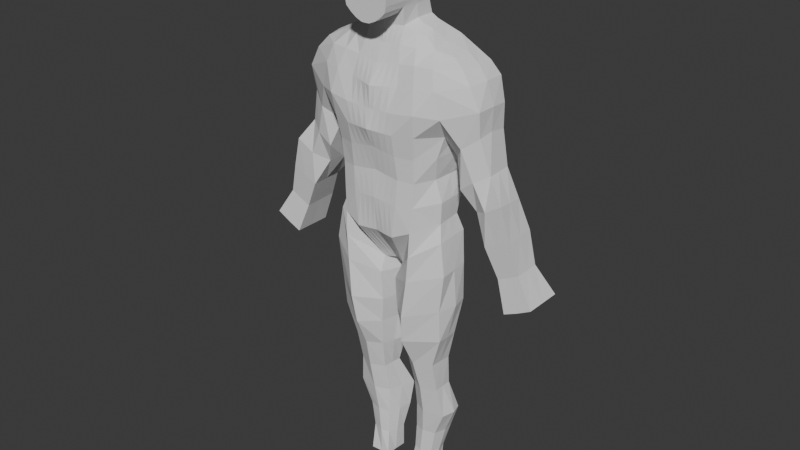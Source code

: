 # Source: Persona30.blend  (saved by Blender 4.3.32; exported with 4.5.12 LTS)
import bpy
from mathutils import Matrix  # noqa: F401  (used for matrix-valued properties, if any)

bpy.ops.wm.read_factory_settings(use_empty=True)
scene = bpy.context.scene
scene.name = 'Scene'

# ---- collections
col_collection = bpy.data.collections.new('Collection'); scene.collection.children.link(col_collection)

# ---- world
world_world = bpy.data.worlds.new('World'); scene.world = world_world
world_world.use_nodes = True; world_world.node_tree.nodes.clear()
_N = world_world.node_tree.nodes; _L = world_world.node_tree.links
n0 = _N.new('ShaderNodeOutputWorld'); n0.name = 'World Output'; n0.location = (300, 300)
n1 = _N.new('ShaderNodeBackground'); n1.name = 'Background'; n1.location = (10, 300)
n1.inputs[0].default_value = (0.05088, 0.05088, 0.05088, 1.0)
_L.new(n1.outputs[0], n0.inputs[0])
n0.is_active_output = True
world_world.color = (0.05088, 0.05088, 0.05088)
world_world.sun_shadow_jitter_overblur = 0.0

# ---- meshes
me_cube_001 = bpy.data.meshes.new('Cube.001')
me_cube_001.from_pydata([(0.1841, -0.2693, 0.9464), (0.1815, -0.2377, 0.7909), (0.1897, -0.2131, 0.6163), (0.175, -0.22, 0.4294), (0.4075, -0.02638, 0.2963), (0.4174, -0.03097, 0.456), (0.3885, 0.1764, 0.2994), (0.4057, 0.1923, 0.4547), (0.1289, 0.3198, 0.1511), (0.191, 0.3621, 0.9453), (0.3836, 0.2681, 0.6114), (0.3689, -0.03608, 0.6141), (0.2062, 0.3186, 0.7812), (0.175, 0.2892, 0.6094), (0.4532, 0.3184, 0.8005), (0.4064, -0.07358, 0.7873), (0.1473, -0.2244, 0.1895), (0.1637, 0.2901, 0.4072), (0.4604, 0.3283, 0.9704), (0.4432, -0.04863, 0.9357), (0.0, 0.3089, 0.1704), (0.0, 0.2772, 0.4522), (0.0, -0.2039, 0.1935), (0.0, -0.2294, 0.4481), (0.0, 0.2907, 0.6396), (0.0, -0.2084, 0.6426), (0.0, 0.3184, 0.8246), (0.0, -0.2473, 0.8246), (0.0, 0.366, 0.9572), (0.0, -0.302, 0.9572), (0.1972, -0.2678, 1.096), (0.193, 0.3818, 1.097), (0.5012, 0.3598, 1.112), (0.4908, -0.1673, 1.096), (0.0, 0.3845, 1.088), (0.0, -0.2686, 1.088), (0.1647, -0.1668, 1.389), (0.1728, 0.3165, 1.394), (0.402, 0.2903, 1.406), (0.4096, -0.1427, 1.401), (0.0, 0.3165, 1.381), (0.0, -0.1843, 1.373), (0.7037, 0.2236, 1.157), (0.7083, -0.04969, 1.166), (0.5811, 0.2299, 1.41), (0.5567, -0.02595, 1.401), (0.1382, -0.1257, 1.502), (0.1663, 0.2486, 1.512), (0.3309, 0.2485, 1.527), (0.3479, -0.0375, 1.487), (0.0, 0.2686, 1.494), (0.0, -0.1308, 1.494), (0.4687, 0.2264, 1.462), (0.4652, 0.009185, 1.452), (0.1335, -0.08019, 1.611), (0.1542, 0.1729, 1.642), (0.2548, 0.1885, 1.587), (0.2707, -0.01887, 1.553), (0.0, 0.1729, 1.608), (0.0, -0.1152, 1.608), (0.1488, -0.1016, 1.737), (0.1549, 0.144, 1.737), (0.0, 0.144, 1.651), (0.0, -0.09908, 1.651), (0.177, -0.09908, 1.925), (0.177, 0.1863, 1.925), (0.0, 0.1863, 1.93), (0.1657, -0.09908, 2.155), (0.1657, 0.07949, 2.155), (0.0, 0.07949, 2.186), (0.0, -0.09908, 2.186), (0.4404, -0.06158, 0.1738), (0.4271, 0.2036, 0.1787), (0.06017, 0.2474, -0.1214), (0.08023, -0.02286, -0.1082), (0.0, 0.2417, -0.1041), (0.0, 0.01963, -0.1067), (0.4415, -0.07176, -0.353), (0.4545, 0.188, -0.3503), (0.03771, 0.2446, -0.4692), (0.06544, -0.06969, -0.4416), (0.3557, -0.02682, -0.8522), (0.3684, 0.1453, -0.854), (0.05072, 0.1723, -0.8636), (0.1189, -0.009131, -0.8661), (0.3533, 0.02818, -1.094), (0.3544, 0.1762, -1.096), (0.1269, 0.1873, -1.104), (0.1432, 0.03937, -1.105), (0.3911, 0.06412, -1.336), (0.3935, 0.2486, -1.338), (0.07592, 0.3042, -1.356), (0.1353, 0.07925, -1.336), (0.2674, 0.02922, -1.918), (0.2666, 0.2206, -1.914), (0.1106, 0.2222, -1.924), (0.1132, 0.03349, -1.917), (0.471, 0.3215, 0.7838), (0.4978, 0.02117, 0.7968), (0.5871, 0.315, 0.8996), (0.5935, -0.07994, 0.9008), (0.7025, 0.226, 0.9809), (0.6968, -0.01939, 0.9803), (0.5665, 0.274, 0.5979), (0.568, -0.03611, 0.6), (0.6669, 0.2841, 0.6765), (0.668, -0.04293, 0.6787), (0.749, 0.2212, 0.7302), (0.7636, 0.01794, 0.731), (0.5954, 0.2816, 0.4347), (0.6487, 0.04234, 0.4381), (0.7486, 0.277, 0.4808), (0.7573, -0.02536, 0.4914), (0.8533, 0.2149, 0.5374), (0.8825, -0.03246, 0.5709), (0.7647, 0.2396, 0.2436), (0.7579, -0.01182, 0.2374), (0.8454, 0.2867, 0.2816), (0.8512, -0.01208, 0.2806), (0.9312, 0.2438, 0.3251), (0.951, -0.01208, 0.3335), (0.8622, 0.2797, 0.02888), (0.856, 0.01228, 0.02499), (0.9362, 0.281, 0.06381), (0.9322, 0.01228, 0.0606), (1.005, 0.2181, 0.09884), (1.014, 0.01228, 0.1041), (0.9356, 0.2701, -0.1976), (0.936, -0.01872, -0.1976), (1.036, 0.2701, -0.1521), (1.036, -0.01872, -0.1521), (1.14, 0.2701, -0.0967), (1.14, -0.01872, -0.0967), (0.3355, 0.3731, 1.116), (0.3426, -0.2521, 1.112), (0.2801, 0.2722, 0.4275), (0.2776, -0.1973, 0.2483), (0.3037, 0.277, 0.6097), (0.3311, 0.3184, 0.7903), (0.3278, -0.2247, 0.9492), (0.3094, -0.1953, 0.7851), (0.3342, 0.3565, 0.9617), (0.3002, -0.1814, 0.6101), (0.2928, -0.186, 0.4321), (0.2567, 0.2711, 0.2452), (0.2833, 0.3145, 1.406), (0.2827, -0.1627, 1.401), (0.2486, 0.2486, 1.519), (0.2447, -0.09807, 1.494), (0.2045, 0.1729, 1.614), (0.2128, -0.05015, 1.573), (0.2724, -0.2059, 0.06658), (0.2444, 0.2939, 0.04797), (0.2271, -0.2223, -0.4083), (0.2471, 0.2353, -0.3948), (0.2217, -0.08089, -0.8586), (0.2165, 0.1852, -0.8589), (0.2403, -0.01877, -1.099), (0.2377, 0.2151, -1.101), (0.2358, 0.02426, -1.328), (0.2261, 0.2791, -1.338), (0.1751, 0.03135, -1.915), (0.1742, 0.2222, -1.919), (0.06514, -0.08732, -0.2081), (0.4776, -0.07331, -0.06479), (0.0166, 0.2446, -0.2382), (0.4564, 0.1795, -0.0605), (0.2508, 0.2531, -0.1216), (0.258, -0.2092, -0.1222), (0.09208, -0.04699, -0.6445), (0.4339, -0.04855, -0.6107), (0.04416, 0.2446, -0.6531), (0.4251, 0.1356, -0.6152), (0.2213, 0.2005, -0.6265), (0.2081, -0.1924, -0.6244), (0.1356, 0.07843, -1.536), (0.3092, 0.07751, -1.533), (0.08726, 0.2716, -1.547), (0.3293, 0.2497, -1.534), (0.2033, 0.2693, -1.54), (0.2152, 0.04783, -1.532), (0.1321, 0.06802, -1.729), (0.1065, 0.217, -1.731), (0.2878, 0.214, -1.724), (0.1924, 0.225, -1.726), (0.1954, 0.04685, -1.727), (0.2773, 0.07523, -1.724), (0.1845, -0.2127, 1.252), (0.0, 0.3721, 1.242), (0.0, -0.2668, 1.241), (0.4452, -0.1745, 1.276), (0.456, 0.3574, 1.284), (0.1852, 0.3721, 1.252), (0.6329, -0.05205, 1.312), (0.6539, 0.2444, 1.322), (0.3146, 0.3721, 1.27), (0.3145, -0.212, 1.27), (0.0, 0.144, 1.825), (0.1685, -0.09908, 1.831), (0.1685, 0.144, 1.831), (0.0, 0.1774, 2.045), (0.1729, -0.09908, 2.03), (0.1729, 0.1774, 2.03), (0.1549, -0.2899, 1.737), (0.0, -0.2899, 1.651), (0.177, -0.2899, 1.925), (0.0, -0.2899, 1.93), (0.1685, -0.2899, 1.831), (0.0, -0.2899, 1.825), (0.1657, -0.1977, 2.155), (0.0, -0.1977, 2.186), (0.1729, -0.2899, 2.03), (0.0, -0.2899, 2.045), (0.3985, 0.07527, 0.2979), (0.4114, 0.08095, 0.4553), (0.3762, 0.1164, 0.6128), (0.4298, 0.1229, 0.7939), (0.4518, 0.1403, 0.9531), (0.7137, 0.09048, 1.168), (0.583, 0.1043, 1.409), (0.3366, 0.09564, 1.514), (0.4877, 0.131, 1.459), (0.1543, 0.02929, 1.642), (0.2566, 0.05558, 1.585), (0.1549, 0.02277, 1.737), (0.177, 0.04396, 1.925), (0.1657, -0.009572, 2.155), (0.0, -0.009572, 2.186), (0.05557, 0.1348, -0.1162), (0.4352, 0.07132, 0.1764), (0.0, 0.1552, -0.1231), (0.04706, 0.08786, -0.4565), (0.4805, 0.06759, -0.3497), (0.08474, 0.0818, -0.8649), (0.3627, 0.05947, -0.8531), (0.1361, 0.1135, -1.104), (0.3557, 0.1024, -1.095), (0.1052, 0.1928, -1.346), (0.4165, 0.1695, -1.337), (0.1123, 0.1263, -1.918), (0.2671, 0.126, -1.917), (0.4843, 0.1717, 0.7903), (0.7083, 0.0887, 1.001), (0.5672, 0.1193, 0.599), (0.7563, 0.1198, 0.7306), (0.6219, 0.1623, 0.4364), (0.8679, 0.09153, 0.5541), (0.7611, 0.1142, 0.2405), (0.9411, 0.1162, 0.3293), (0.8587, 0.1463, 0.02692), (1.01, 0.1155, 0.1015), (0.9356, 0.126, -0.1976), (1.036, 0.126, -0.1521), (1.14, 0.126, -0.0967), (0.1749, 0.126, -1.919), (0.2046, 0.02995, 1.614), (0.4697, 0.05339, -0.06264), (0.02978, 0.07907, -0.2259), (0.4332, 0.04384, -0.6128), (0.06843, 0.09919, -0.6487), (0.3375, 0.1698, -1.534), (0.1002, 0.1611, -1.542), (0.2992, 0.1477, -1.724), (0.1073, 0.1395, -1.731), (0.6596, 0.0895, 1.324), (0.1685, 0.02277, 1.831), (0.1729, 0.0395, 2.03), (0.0, 0.144, 1.759), (0.1611, -0.1001, 1.778), (0.1636, 0.144, 1.778), (0.0, -0.2899, 1.759), (0.1636, -0.2899, 1.778), (0.1636, 0.02277, 1.778), (0.0, 0.1814, 1.972), (0.1748, -0.09908, 1.983), (0.1748, 0.1814, 1.983), (0.0, -0.2899, 1.972), (0.1748, -0.2899, 1.983), (0.1748, 0.04151, 1.983), (0.0, 0.1649, 1.877), (0.1727, -0.09908, 1.878), (0.1727, 0.1649, 1.878), (0.1727, -0.2899, 1.878), (0.0, -0.2899, 1.877), (0.1727, 0.03324, 1.878), (0.0, 0.1319, 2.111), (0.1696, -0.09908, 2.088), (0.1696, 0.1319, 2.088), (0.1696, -0.247, 2.088), (0.0, -0.247, 2.111), (0.1696, 0.01669, 2.088), (0.05899, 0.3144, 0.1597), (0.09045, 0.364, 0.9503), (0.09815, 0.3185, 0.8017), (0.08233, -0.2246, 0.4377), (0.08236, 0.2899, 0.6234), (0.0898, -0.2108, 0.6284), (0.0683, -0.2143, 0.1906), (0.08562, -0.2424, 0.8066), (0.07664, 0.2837, 0.4285), (0.08697, -0.2854, 0.9508), (0.09148, 0.3831, 1.092), (0.09358, -0.2682, 1.091), (0.08124, 0.3165, 1.387), (0.07712, -0.1754, 1.38), (0.07792, 0.2585, 1.502), (0.06374, -0.1282, 1.498), (0.07183, 0.1729, 1.624), (0.06134, -0.09746, 1.608), (0.07453, 0.144, 1.671), (0.07141, -0.1004, 1.671), (0.08337, 0.1863, 1.927), (0.07765, 0.07949, 2.17), (0.07765, -0.09908, 2.17), (0.02421, 0.2446, -0.1138), (0.03436, -0.001884, -0.1083), (0.08749, 0.3721, 1.246), (0.08713, -0.2394, 1.246), (0.08527, 0.144, 1.827), (0.08129, 0.1774, 2.036), (0.07453, -0.2899, 1.671), (0.08337, -0.2899, 1.927), (0.07765, -0.1977, 2.17), (0.08527, -0.2899, 1.827), (0.08129, -0.2899, 2.036), (0.02188, 0.1449, -0.1205), (0.07765, -0.009572, 2.17), (0.07658, -0.2899, 1.767), (0.07658, 0.144, 1.767), (0.08119, -0.2899, 1.995), (0.08119, 0.1814, 1.995), (0.08119, -0.2899, 1.876), (0.08119, 0.1649, 1.876), (0.0796, -0.247, 2.098), (0.0796, 0.1319, 2.098), (0.02371, 0.3111, 0.1661), (0.03309, -0.2275, 0.444), (0.03609, -0.2094, 0.6369), (0.03441, -0.2453, 0.8174), (0.03496, -0.2953, 0.9546), (0.03761, -0.2684, 1.089), (0.03099, -0.1807, 1.376), (0.02562, -0.1298, 1.496), (0.02465, -0.1081, 1.608), (0.02808, -0.09959, 1.652), (0.03121, -0.09908, 2.18), (0.009729, 0.2429, -0.108), (0.03502, -0.2558, 1.243), (0.02933, -0.2899, 1.652), (0.01954, -0.2899, 1.929), (0.03121, -0.1977, 2.18), (0.04523, -0.2899, 1.827), (0.03267, -0.2899, 2.041), (0.008792, 0.1511, -0.122), (0.03078, -0.2899, 1.762), (0.03098, -0.2899, 1.982), (0.03729, -0.2899, 1.875), (0.03199, -0.247, 2.106), (0.03635, 0.3652, 0.9544), (0.03945, 0.3184, 0.8154), (0.0331, 0.2904, 0.6331), (0.02745, -0.2081, 0.1923), (0.0308, 0.2798, 0.4427), (0.03677, 0.3839, 1.09), (0.03265, 0.3165, 1.383), (0.03132, 0.2645, 1.498), (0.02887, 0.1729, 1.614), (0.02933, 0.144, 1.652), (0.01954, 0.1863, 1.929), (0.03121, 0.07949, 2.18), (0.01381, 0.01098, -0.1074), (0.03516, 0.3721, 1.243), (0.04523, 0.144, 1.827), (0.03267, 0.1774, 2.041), (0.03121, -0.009572, 2.18), (0.03078, 0.144, 1.762), (0.03098, 0.1814, 1.982), (0.03729, 0.1649, 1.875), (0.03199, 0.1319, 2.106), (0.1407, 0.3631, 0.9478), (0.1522, 0.3185, 0.7915), (0.1287, 0.2895, 0.6164), (0.1078, -0.2194, 0.1901), (0.1202, 0.2869, 0.4179), (0.1423, 0.3824, 1.094), (0.127, 0.3165, 1.39), (0.1221, 0.2535, 1.507), (0.113, 0.1729, 1.633), (0.1178, 0.144, 1.701), (0.1416, 0.1863, 1.926), (0.1217, 0.07949, 2.162), (0.05729, -0.01237, -0.1083), (0.1363, 0.3721, 1.249), (0.1289, 0.144, 1.829), (0.1271, 0.1774, 2.033), (0.1217, -0.009572, 2.162), (0.1201, 0.144, 1.773), (0.1285, 0.1814, 1.989), (0.1363, 0.1649, 1.876), (0.1246, 0.1319, 2.093), (0.09393, 0.3171, 0.1554), (0.1286, -0.2223, 0.4336), (0.1398, -0.212, 0.6223), (0.1335, -0.2401, 0.7987), (0.1355, -0.2774, 0.9486), (0.1454, -0.268, 1.093), (0.1209, -0.1711, 1.385), (0.101, -0.127, 1.5), (0.09742, -0.08883, 1.61), (0.1132, -0.101, 1.701), (0.1217, -0.09908, 2.162), (0.04219, 0.246, -0.1176), (0.1358, -0.2261, 1.249), (0.1178, -0.2899, 1.701), (0.1416, -0.2899, 1.926), (0.1217, -0.1977, 2.162), (0.1289, -0.2899, 1.829), (0.1271, -0.2899, 2.033), (0.03872, 0.1398, -0.1184), (0.1201, -0.2899, 1.773), (0.1285, -0.2899, 1.989), (0.1363, -0.2899, 1.876), (0.1246, -0.247, 2.093)], [], [(358, 28, 34, 363), (144, 135, 7, 6), (213, 214, 5, 4), (217, 18, 97, 241), (213, 4, 71, 229), (196, 190, 39, 146), (215, 10, 14, 216), (214, 7, 10, 215), (412, 187, 36, 406), (143, 5, 11, 142), (140, 15, 19, 139), (400, 383, 17, 8), (142, 11, 15, 140), (361, 22, 76, 370), (401, 3, 2, 402), (403, 1, 0, 404), (216, 14, 18, 217), (402, 2, 1, 403), (359, 26, 28, 358), (404, 0, 30, 405), (360, 24, 26, 359), (138, 12, 9, 141), (139, 19, 33, 134), (137, 13, 12, 138), (362, 21, 24, 360), (135, 17, 13, 137), (361, 336, 23, 22), (136, 143, 3, 16), (141, 9, 31, 133), (219, 44, 52, 221), (406, 36, 46, 407), (33, 19, 98, 100), (371, 188, 40, 364), (195, 192, 37, 145), (264, 194, 44, 219), (44, 38, 48, 52), (190, 33, 43, 193), (191, 38, 44, 194), (147, 47, 55, 149), (365, 50, 58, 366), (220, 49, 53, 221), (146, 39, 49, 148), (39, 45, 53, 49), (364, 40, 50, 365), (145, 37, 47, 147), (255, 222, 54, 150), (366, 58, 62, 367), (407, 46, 54, 408), (220, 48, 56, 223), (148, 49, 57, 150), (286, 67, 209, 288), (222, 55, 61, 224), (408, 54, 60, 409), (280, 64, 205, 282), (284, 281, 65, 225), (377, 279, 66, 368), (374, 227, 70, 345), (290, 287, 68, 226), (378, 285, 69, 369), (168, 163, 80, 153), (418, 228, 74, 391), (400, 8, 73, 411), (144, 6, 72, 152), (136, 16, 74, 151), (174, 169, 84, 155), (257, 165, 79, 231), (167, 166, 78, 154), (256, 164, 77, 232), (155, 84, 88, 157), (259, 171, 83, 233), (173, 172, 82, 156), (258, 170, 81, 234), (158, 86, 90, 160), (233, 83, 87, 235), (156, 82, 86, 158), (234, 81, 85, 236), (185, 181, 96, 161), (236, 85, 89, 238), (157, 88, 92, 159), (235, 87, 91, 237), (254, 240, 93, 161), (263, 182, 95, 239), (184, 183, 94, 162), (262, 186, 93, 240), (241, 97, 103, 243), (97, 99, 105, 103), (18, 32, 99, 97), (32, 42, 101, 99), (218, 43, 102, 242), (43, 33, 100, 102), (105, 107, 113, 111), (106, 104, 110, 112), (102, 100, 106, 108), (242, 102, 108, 244), (100, 98, 104, 106), (99, 101, 107, 105), (114, 112, 118, 120), (245, 109, 115, 247), (103, 105, 111, 109), (243, 103, 109, 245), (108, 106, 112, 114), (244, 108, 114, 246), (117, 119, 125, 123), (118, 116, 122, 124), (246, 114, 120, 248), (112, 110, 116, 118), (111, 113, 119, 117), (109, 111, 117, 115), (250, 126, 132, 253), (126, 124, 130, 132), (115, 117, 123, 121), (247, 115, 121, 249), (120, 118, 124, 126), (248, 120, 126, 250), (251, 127, 129, 252), (252, 129, 131, 253), (124, 122, 128, 130), (123, 125, 131, 129), (121, 123, 129, 127), (249, 121, 127, 251), (182, 184, 162, 95), (239, 254, 161, 96), (85, 157, 159, 89), (186, 185, 161, 93), (83, 156, 158, 87), (87, 158, 160, 91), (171, 173, 156, 83), (81, 155, 157, 85), (165, 167, 154, 79), (170, 174, 155, 81), (4, 136, 151, 71), (8, 144, 152, 73), (164, 168, 153, 77), (46, 148, 150, 54), (223, 255, 150, 57), (38, 145, 147, 48), (36, 146, 148, 46), (48, 147, 149, 56), (191, 195, 145, 38), (18, 141, 133, 32), (4, 5, 143, 136), (7, 135, 137, 10), (10, 137, 138, 14), (0, 139, 134, 30), (14, 138, 141, 18), (2, 142, 140, 1), (1, 140, 139, 0), (3, 143, 142, 2), (187, 196, 146, 36), (8, 17, 135, 144), (71, 151, 168, 164), (73, 152, 167, 165), (229, 71, 164, 256), (152, 72, 166, 167), (228, 73, 165, 257), (151, 74, 163, 168), (77, 153, 174, 170), (79, 154, 173, 171), (232, 77, 170, 258), (154, 78, 172, 173), (231, 79, 171, 259), (153, 80, 169, 174), (89, 159, 180, 176), (91, 160, 179, 177), (238, 89, 176, 260), (160, 90, 178, 179), (237, 91, 177, 261), (159, 92, 175, 180), (176, 180, 185, 186), (177, 179, 184, 182), (260, 176, 186, 262), (179, 178, 183, 184), (261, 177, 182, 263), (180, 175, 181, 185), (30, 134, 196, 187), (32, 133, 195, 191), (32, 191, 194, 42), (39, 190, 193, 45), (218, 42, 194, 264), (133, 31, 192, 195), (363, 34, 188, 371), (405, 30, 187, 412), (134, 33, 190, 196), (375, 267, 197, 372), (272, 269, 199, 265), (274, 201, 211, 277), (376, 273, 200, 373), (278, 275, 202, 266), (268, 198, 207, 271), (421, 282, 205, 414), (422, 288, 209, 415), (419, 271, 207, 416), (420, 277, 211, 417), (409, 60, 203, 413), (345, 70, 210, 350), (274, 278, 266, 201), (268, 272, 265, 198), (43, 218, 264, 193), (175, 261, 263, 181), (178, 260, 262, 183), (92, 237, 261, 175), (90, 238, 260, 178), (80, 231, 259, 169), (78, 232, 258, 172), (74, 228, 257, 163), (72, 229, 256, 166), (56, 149, 255, 223), (95, 162, 254, 239), (122, 249, 251, 128), (130, 252, 253, 132), (128, 251, 252, 130), (119, 248, 250, 125), (116, 247, 249, 122), (125, 250, 253, 131), (113, 246, 248, 119), (107, 244, 246, 113), (104, 243, 245, 110), (110, 245, 247, 116), (101, 242, 244, 107), (42, 218, 242, 101), (98, 241, 243, 104), (183, 262, 240, 94), (181, 263, 239, 96), (162, 94, 240, 254), (88, 235, 237, 92), (86, 236, 238, 90), (82, 234, 236, 86), (84, 233, 235, 88), (172, 258, 234, 82), (169, 259, 233, 84), (166, 256, 232, 78), (163, 257, 231, 80), (411, 73, 228, 418), (286, 290, 226, 67), (369, 69, 227, 374), (280, 284, 225, 64), (54, 222, 224, 60), (49, 220, 223, 57), (149, 55, 222, 255), (48, 220, 221, 52), (193, 264, 219, 45), (45, 219, 221, 53), (15, 216, 217, 19), (5, 214, 215, 11), (11, 215, 216, 15), (6, 213, 229, 72), (19, 217, 241, 98), (6, 7, 214, 213), (60, 224, 272, 268), (413, 203, 271, 419), (60, 268, 271, 203), (224, 61, 269, 272), (367, 62, 267, 375), (64, 225, 278, 274), (414, 205, 277, 420), (225, 65, 275, 278), (368, 66, 273, 376), (64, 274, 277, 205), (198, 265, 284, 280), (416, 207, 282, 421), (372, 197, 279, 377), (265, 199, 281, 284), (198, 280, 282, 207), (201, 266, 290, 286), (417, 211, 288, 422), (373, 200, 285, 378), (266, 202, 287, 290), (201, 286, 288, 211), (394, 319, 334, 399), (352, 324, 333, 357), (393, 318, 332, 398), (351, 323, 331, 356), (389, 311, 330, 397), (349, 321, 329, 355), (388, 309, 328, 396), (348, 320, 327, 354), (390, 312, 326, 395), (346, 314, 325, 353), (410, 313, 322, 415), (344, 310, 320, 348), (355, 329, 324, 352), (354, 327, 323, 351), (357, 333, 322, 350), (356, 331, 321, 349), (397, 330, 319, 394), (396, 328, 318, 393), (340, 302, 317, 347), (384, 301, 316, 392), (335, 291, 314, 346), (353, 325, 315, 370), (399, 334, 312, 390), (395, 326, 313, 410), (398, 332, 311, 389), (343, 308, 310, 344), (342, 306, 308, 343), (387, 307, 309, 388), (385, 303, 305, 386), (386, 305, 307, 387), (392, 316, 303, 385), (341, 304, 306, 342), (382, 401, 294, 297), (383, 299, 295, 381), (381, 295, 293, 380), (339, 300, 302, 340), (380, 293, 292, 379), (337, 296, 298, 338), (338, 298, 300, 339), (336, 294, 296, 337), (382, 297, 315, 391), (335, 362, 299, 291), (347, 317, 304, 341), (379, 292, 301, 384), (189, 347, 341, 41), (20, 21, 362, 335), (23, 336, 337, 25), (27, 338, 339, 29), (25, 337, 338, 27), (29, 339, 340, 35), (41, 341, 342, 51), (51, 342, 343, 59), (59, 343, 344, 63), (230, 353, 370, 76), (20, 335, 346, 75), (35, 340, 347, 189), (283, 356, 349, 206), (289, 357, 350, 210), (270, 354, 351, 208), (276, 355, 352, 212), (63, 344, 348, 204), (75, 346, 353, 230), (204, 348, 354, 270), (206, 349, 355, 276), (208, 351, 356, 283), (212, 352, 357, 289), (319, 373, 378, 334), (318, 372, 377, 332), (311, 368, 376, 330), (309, 367, 375, 328), (312, 369, 374, 326), (313, 345, 350, 322), (330, 376, 373, 319), (328, 375, 372, 318), (301, 363, 371, 316), (334, 378, 369, 312), (326, 374, 345, 313), (332, 377, 368, 311), (307, 366, 367, 309), (303, 364, 365, 305), (305, 365, 366, 307), (316, 371, 364, 303), (297, 294, 336, 361), (299, 362, 360, 295), (295, 360, 359, 293), (293, 359, 358, 292), (297, 361, 370, 315), (292, 358, 363, 301), (9, 379, 384, 31), (16, 382, 391, 74), (12, 380, 379, 9), (13, 381, 380, 12), (17, 383, 381, 13), (16, 3, 401, 382), (192, 392, 385, 37), (47, 386, 387, 55), (37, 385, 386, 47), (55, 387, 388, 61), (281, 398, 389, 65), (226, 395, 410, 67), (287, 399, 390, 68), (31, 384, 392, 192), (269, 396, 393, 199), (275, 397, 394, 202), (67, 410, 415, 209), (68, 390, 395, 226), (61, 388, 396, 269), (65, 389, 397, 275), (199, 393, 398, 281), (202, 394, 399, 287), (324, 417, 422, 333), (323, 416, 421, 331), (321, 414, 420, 329), (320, 413, 419, 327), (314, 411, 418, 325), (310, 409, 413, 320), (329, 420, 417, 324), (327, 419, 416, 323), (333, 422, 415, 322), (331, 421, 414, 321), (302, 405, 412, 317), (291, 400, 411, 314), (325, 418, 391, 315), (308, 408, 409, 310), (306, 407, 408, 308), (304, 406, 407, 306), (300, 404, 405, 302), (296, 402, 403, 298), (298, 403, 404, 300), (294, 401, 402, 296), (291, 299, 383, 400), (317, 412, 406, 304)])
_uv = me_cube_001.uv_layers.new(name='UVMap')
_uv.uv.foreach_set('vector', [0.625, 0.3878, 0.625, 0.3739, 0.625, 0.3739, 0.625, 0.3878, 0.375, 0.4711, 0.625, 0.4711, 0.625, 0.5, 0.375, 0.5, 0.375, 0.6247, 0.625, 0.6247, 0.625, 0.75, 0.375, 0.75, 0.625, 0.6247, 0.625, 0.5, 0.625, 0.5, 0.625, 0.6247, 0.375, 0.6247, 0.375, 0.75, 0.375, 0.75, 0.375, 0.6247, 0.625, 0.7789, 0.625, 0.75, 0.625, 0.75, 0.625, 0.7789, 0.625, 0.6247, 0.625, 0.5, 0.625, 0.5, 0.625, 0.6247, 0.625, 0.6247, 0.625, 0.5, 0.625, 0.5, 0.625, 0.6247, 0.625, 0.8247, 0.625, 0.8079, 0.625, 0.8079, 0.625, 0.8247, 0.625, 0.7789, 0.625, 0.75, 0.625, 0.75, 0.625, 0.7789, 0.625, 0.7789, 0.625, 0.75, 0.625, 0.75, 0.625, 0.7789, 0.375, 0.4253, 0.625, 0.4253, 0.625, 0.4421, 0.375, 0.4421, 0.625, 0.7789, 0.625, 0.75, 0.625, 0.75, 0.625, 0.7789, 0.375, 0.8622, 0.375, 0.8761, 0.375, 0.8761, 0.375, 0.8622, 0.625, 0.8247, 0.625, 0.8079, 0.625, 0.8079, 0.625, 0.8247, 0.625, 0.8247, 0.625, 0.8079, 0.625, 0.8079, 0.625, 0.8247, 0.625, 0.6247, 0.625, 0.5, 0.625, 0.5, 0.625, 0.6247, 0.625, 0.8247, 0.625, 0.8079, 0.625, 0.8079, 0.625, 0.8247, 0.625, 0.3878, 0.625, 0.3739, 0.625, 0.3739, 0.625, 0.3878, 0.625, 0.8247, 0.625, 0.8079, 0.625, 0.8079, 0.625, 0.8247, 0.625, 0.3878, 0.625, 0.3739, 0.625, 0.3739, 0.625, 0.3878, 0.625, 0.4711, 0.625, 0.4421, 0.625, 0.4421, 0.625, 0.4711, 0.625, 0.7789, 0.625, 0.75, 0.625, 0.75, 0.625, 0.7789, 0.625, 0.4711, 0.625, 0.4421, 0.625, 0.4421, 0.625, 0.4711, 0.625, 0.3878, 0.625, 0.3739, 0.625, 0.3739, 0.625, 0.3878, 0.625, 0.4711, 0.625, 0.4421, 0.625, 0.4421, 0.625, 0.4711, 0.375, 0.8622, 0.625, 0.8622, 0.625, 0.8761, 0.375, 0.8761, 0.375, 0.7789, 0.625, 0.7789, 0.625, 0.8079, 0.375, 0.8079, 0.625, 0.4711, 0.625, 0.4421, 0.625, 0.4421, 0.625, 0.4711, 0.625, 0.6247, 0.625, 0.5, 0.625, 0.5, 0.625, 0.6247, 0.625, 0.8247, 0.625, 0.8079, 0.625, 0.8079, 0.625, 0.8247, 0.625, 0.75, 0.625, 0.75, 0.625, 0.75, 0.625, 0.75, 0.625, 0.3878, 0.625, 0.3739, 0.625, 0.3739, 0.625, 0.3878, 0.625, 0.4711, 0.625, 0.4421, 0.625, 0.4421, 0.625, 0.4711, 0.625, 0.6247, 0.625, 0.5, 0.625, 0.5, 0.625, 0.6247, 0.625, 0.5, 0.625, 0.5, 0.625, 0.5, 0.625, 0.5, 0.625, 0.75, 0.625, 0.75, 0.625, 0.75, 0.625, 0.75, 0.625, 0.5, 0.625, 0.5, 0.625, 0.5, 0.625, 0.5, 0.625, 0.4711, 0.625, 0.4421, 0.625, 0.4421, 0.625, 0.4711, 0.625, 0.3878, 0.625, 0.3739, 0.625, 0.3739, 0.625, 0.3878, 0.625, 0.6247, 0.625, 0.75, 0.625, 0.75, 0.625, 0.6247, 0.625, 0.7789, 0.625, 0.75, 0.625, 0.75, 0.625, 0.7789, 0.625, 0.75, 0.625, 0.75, 0.625, 0.75, 0.625, 0.75, 0.625, 0.3878, 0.625, 0.3739, 0.625, 0.3739, 0.625, 0.3878, 0.625, 0.4711, 0.625, 0.4421, 0.625, 0.4421, 0.625, 0.4711, 0.6539, 0.6247, 0.6829, 0.6247, 0.6829, 0.75, 0.6539, 0.75, 0.625, 0.3878, 0.625, 0.3739, 0.625, 0.3739, 0.625, 0.3878, 0.625, 0.8247, 0.625, 0.8079, 0.625, 0.8079, 0.625, 0.8247, 0.625, 0.6247, 0.625, 0.5, 0.625, 0.5, 0.625, 0.6247, 0.625, 0.7789, 0.625, 0.75, 0.625, 0.75, 0.625, 0.7789, 0.6829, 0.75, 0.6829, 0.75, 0.6829, 0.75, 0.6829, 0.75, 0.6829, 0.6247, 0.6829, 0.5, 0.6829, 0.5, 0.6829, 0.6247, 0.625, 0.8247, 0.625, 0.8079, 0.625, 0.8079, 0.625, 0.8247, 0.6829, 0.75, 0.6829, 0.75, 0.6829, 0.75, 0.6829, 0.75, 0.6829, 0.6247, 0.6829, 0.5, 0.6829, 0.5, 0.6829, 0.6247, 0.625, 0.3878, 0.625, 0.3739, 0.625, 0.3739, 0.625, 0.3878, 0.7372, 0.6247, 0.7511, 0.6247, 0.7511, 0.75, 0.7372, 0.75, 0.6829, 0.6247, 0.6829, 0.5, 0.6829, 0.5, 0.6829, 0.6247, 0.625, 0.3878, 0.625, 0.3739, 0.625, 0.3739, 0.625, 0.3878, 0.375, 0.7789, 0.375, 0.8079, 0.375, 0.8079, 0.375, 0.7789, 0.375, 0.6245, 0.375, 0.6245, 0.375, 0.8079, 0.375, 0.8247, 0.375, 0.4253, 0.375, 0.4421, 0.375, 0.4421, 0.375, 0.4253, 0.375, 0.4711, 0.375, 0.5, 0.375, 0.5, 0.375, 0.4711, 0.375, 0.7789, 0.375, 0.8079, 0.375, 0.8079, 0.375, 0.7789, 0.375, 0.7789, 0.375, 0.8079, 0.375, 0.8079, 0.375, 0.7789, 0.375, 0.6245, 0.375, 0.4421, 0.375, 0.4421, 0.375, 0.6245, 0.375, 0.4711, 0.375, 0.5, 0.375, 0.5, 0.375, 0.4711, 0.375, 0.6247, 0.375, 0.75, 0.375, 0.75, 0.375, 0.6247, 0.375, 0.7789, 0.375, 0.8079, 0.375, 0.8079, 0.375, 0.7789, 0.375, 0.6245, 0.375, 0.4421, 0.375, 0.4421, 0.375, 0.6246, 0.375, 0.4711, 0.375, 0.5, 0.375, 0.5, 0.375, 0.4711, 0.375, 0.6247, 0.375, 0.75, 0.375, 0.75, 0.375, 0.6247, 0.375, 0.4711, 0.375, 0.5, 0.375, 0.5, 0.375, 0.4711, 0.375, 0.6246, 0.375, 0.4421, 0.375, 0.4421, 0.375, 0.6246, 0.375, 0.4711, 0.375, 0.5, 0.375, 0.5, 0.375, 0.4711, 0.375, 0.6247, 0.375, 0.75, 0.375, 0.75, 0.375, 0.6247, 0.375, 0.7789, 0.375, 0.8079, 0.375, 0.8079, 0.375, 0.7789, 0.375, 0.6247, 0.375, 0.75, 0.375, 0.75, 0.375, 0.6247, 0.375, 0.7789, 0.375, 0.8079, 0.375, 0.8079, 0.375, 0.7789, 0.375, 0.6246, 0.375, 0.4421, 0.375, 0.4421, 0.375, 0.6245, 0.375, 0.6246, 0.375, 0.6247, 0.375, 0.75, 0.375, 0.7789, 0.375, 0.6246, 0.375, 0.4421, 0.375, 0.4421, 0.375, 0.6246, 0.375, 0.4711, 0.375, 0.5, 0.375, 0.5, 0.375, 0.4711, 0.375, 0.6247, 0.375, 0.75, 0.375, 0.75, 0.375, 0.6247, 0.625, 0.6247, 0.625, 0.5, 0.625, 0.5, 0.625, 0.6247, 0.625, 0.5, 0.625, 0.5, 0.625, 0.5, 0.625, 0.5, 0.625, 0.5, 0.625, 0.5, 0.625, 0.5, 0.625, 0.5, 0.625, 0.5, 0.625, 0.5, 0.625, 0.5, 0.625, 0.5, 0.625, 0.6247, 0.625, 0.75, 0.625, 0.75, 0.625, 0.6247, 0.625, 0.75, 0.625, 0.75, 0.625, 0.75, 0.625, 0.75, 0.625, 0.5, 0.625, 0.5, 0.625, 0.5, 0.625, 0.5, 0.625, 0.75, 0.625, 0.75, 0.625, 0.75, 0.625, 0.75, 0.625, 0.75, 0.625, 0.75, 0.625, 0.75, 0.625, 0.75, 0.625, 0.6247, 0.625, 0.75, 0.625, 0.75, 0.625, 0.6247, 0.625, 0.75, 0.625, 0.75, 0.625, 0.75, 0.625, 0.75, 0.625, 0.5, 0.625, 0.5, 0.625, 0.5, 0.625, 0.5, 0.625, 0.75, 0.625, 0.75, 0.625, 0.75, 0.625, 0.75, 0.625, 0.6247, 0.625, 0.5, 0.625, 0.5, 0.625, 0.6247, 0.625, 0.5, 0.625, 0.5, 0.625, 0.5, 0.625, 0.5, 0.625, 0.6247, 0.625, 0.5, 0.625, 0.5, 0.625, 0.6247, 0.625, 0.75, 0.625, 0.75, 0.625, 0.75, 0.625, 0.75, 0.625, 0.6247, 0.625, 0.75, 0.625, 0.75, 0.625, 0.6247, 0.625, 0.5, 0.625, 0.5, 0.625, 0.5, 0.625, 0.5, 0.625, 0.75, 0.625, 0.75, 0.625, 0.75, 0.625, 0.75, 0.625, 0.6247, 0.625, 0.75, 0.625, 0.75, 0.625, 0.6247, 0.625, 0.75, 0.625, 0.75, 0.625, 0.75, 0.625, 0.75, 0.625, 0.5, 0.625, 0.5, 0.625, 0.5, 0.625, 0.5, 0.625, 0.5, 0.625, 0.5, 0.625, 0.5, 0.625, 0.5, 0.625, 0.6247, 0.625, 0.75, 0.625, 0.75, 0.625, 0.6247, 0.625, 0.75, 0.625, 0.75, 0.625, 0.75, 0.625, 0.75, 0.625, 0.5, 0.625, 0.5, 0.625, 0.5, 0.625, 0.5, 0.625, 0.6247, 0.625, 0.5, 0.625, 0.5, 0.625, 0.6247, 0.625, 0.75, 0.625, 0.75, 0.625, 0.75, 0.625, 0.75, 0.625, 0.6247, 0.625, 0.75, 0.625, 0.75, 0.625, 0.6247, 0.625, 0.6247, 0.625, 0.5, 0.625, 0.5, 0.625, 0.6247, 0.625, 0.6247, 0.625, 0.5, 0.625, 0.5, 0.625, 0.6247, 0.625, 0.75, 0.625, 0.75, 0.625, 0.75, 0.625, 0.75, 0.625, 0.5, 0.625, 0.5, 0.625, 0.5, 0.625, 0.5, 0.625, 0.5, 0.625, 0.5, 0.625, 0.5, 0.625, 0.5, 0.625, 0.6247, 0.625, 0.5, 0.625, 0.5, 0.625, 0.6247, 0.375, 0.4421, 0.375, 0.4711, 0.375, 0.4711, 0.375, 0.4421, 0.375, 0.6246, 0.375, 0.6246, 0.375, 0.7789, 0.375, 0.8079, 0.375, 0.75, 0.375, 0.7789, 0.375, 0.7789, 0.375, 0.75, 0.375, 0.75, 0.375, 0.7789, 0.375, 0.7789, 0.375, 0.75, 0.375, 0.4421, 0.375, 0.4711, 0.375, 0.4711, 0.375, 0.4421, 0.375, 0.4421, 0.375, 0.4711, 0.375, 0.4711, 0.375, 0.4421, 0.375, 0.4421, 0.375, 0.4711, 0.375, 0.4711, 0.375, 0.4421, 0.375, 0.75, 0.375, 0.7789, 0.375, 0.7789, 0.375, 0.75, 0.375, 0.4421, 0.375, 0.4711, 0.375, 0.4711, 0.375, 0.4421, 0.375, 0.75, 0.375, 0.7789, 0.375, 0.7789, 0.375, 0.75, 0.375, 0.75, 0.375, 0.7789, 0.375, 0.7789, 0.375, 0.75, 0.375, 0.4421, 0.375, 0.4711, 0.375, 0.4711, 0.375, 0.4421, 0.375, 0.75, 0.375, 0.7789, 0.375, 0.7789, 0.375, 0.75, 0.625, 0.8079, 0.625, 0.7789, 0.625, 0.7789, 0.625, 0.8079, 0.625, 0.6247, 0.6539, 0.6247, 0.6539, 0.75, 0.625, 0.75, 0.625, 0.5, 0.625, 0.4711, 0.625, 0.4711, 0.625, 0.5, 0.625, 0.8079, 0.625, 0.7789, 0.625, 0.7789, 0.625, 0.8079, 0.625, 0.5, 0.625, 0.4711, 0.625, 0.4711, 0.625, 0.5, 0.625, 0.5, 0.625, 0.4711, 0.625, 0.4711, 0.625, 0.5, 0.625, 0.5, 0.625, 0.4711, 0.625, 0.4711, 0.625, 0.5, 0.375, 0.75, 0.625, 0.75, 0.625, 0.7789, 0.375, 0.7789, 0.625, 0.5, 0.625, 0.4711, 0.625, 0.4711, 0.625, 0.5, 0.625, 0.5, 0.625, 0.4711, 0.625, 0.4711, 0.625, 0.5, 0.625, 0.8079, 0.625, 0.7789, 0.625, 0.7789, 0.625, 0.8079, 0.625, 0.5, 0.625, 0.4711, 0.625, 0.4711, 0.625, 0.5, 0.625, 0.8079, 0.625, 0.7789, 0.625, 0.7789, 0.625, 0.8079, 0.625, 0.8079, 0.625, 0.7789, 0.625, 0.7789, 0.625, 0.8079, 0.625, 0.8079, 0.625, 0.7789, 0.625, 0.7789, 0.625, 0.8079, 0.625, 0.8079, 0.625, 0.7789, 0.625, 0.7789, 0.625, 0.8079, 0.375, 0.4421, 0.625, 0.4421, 0.625, 0.4711, 0.375, 0.4711, 0.375, 0.75, 0.375, 0.7789, 0.375, 0.7789, 0.375, 0.75, 0.375, 0.4421, 0.375, 0.4711, 0.375, 0.4711, 0.375, 0.4421, 0.375, 0.6247, 0.375, 0.75, 0.375, 0.75, 0.375, 0.6247, 0.375, 0.4711, 0.375, 0.5, 0.375, 0.5, 0.375, 0.4711, 0.375, 0.6245, 0.375, 0.4421, 0.375, 0.4421, 0.375, 0.6245, 0.375, 0.7789, 0.375, 0.8079, 0.375, 0.8079, 0.375, 0.7789, 0.375, 0.75, 0.375, 0.7789, 0.375, 0.7789, 0.375, 0.75, 0.375, 0.4421, 0.375, 0.4711, 0.375, 0.4711, 0.375, 0.4421, 0.375, 0.6247, 0.375, 0.75, 0.375, 0.75, 0.375, 0.6247, 0.375, 0.4711, 0.375, 0.5, 0.375, 0.5, 0.375, 0.4711, 0.375, 0.6245, 0.375, 0.4421, 0.375, 0.4421, 0.375, 0.6245, 0.375, 0.7789, 0.375, 0.8079, 0.375, 0.8079, 0.375, 0.7789, 0.375, 0.75, 0.375, 0.7789, 0.375, 0.7789, 0.375, 0.75, 0.375, 0.4421, 0.375, 0.4711, 0.375, 0.4711, 0.375, 0.4421, 0.375, 0.6247, 0.375, 0.75, 0.375, 0.75, 0.375, 0.6247, 0.375, 0.4711, 0.375, 0.5, 0.375, 0.5, 0.375, 0.4711, 0.375, 0.6245, 0.375, 0.4421, 0.375, 0.4421, 0.375, 0.6245, 0.375, 0.7789, 0.375, 0.8079, 0.375, 0.8079, 0.375, 0.7789, 0.375, 0.75, 0.375, 0.7789, 0.375, 0.7789, 0.375, 0.75, 0.375, 0.4421, 0.375, 0.4711, 0.375, 0.4711, 0.375, 0.4421, 0.375, 0.6247, 0.375, 0.75, 0.375, 0.75, 0.375, 0.6247, 0.375, 0.4711, 0.375, 0.5, 0.375, 0.5, 0.375, 0.4711, 0.375, 0.6245, 0.375, 0.4421, 0.375, 0.4421, 0.375, 0.6246, 0.375, 0.7789, 0.375, 0.8079, 0.375, 0.8079, 0.375, 0.7789, 0.625, 0.8079, 0.625, 0.7789, 0.625, 0.7789, 0.625, 0.8079, 0.625, 0.5, 0.625, 0.4711, 0.625, 0.4711, 0.625, 0.5, 0.625, 0.5, 0.625, 0.5, 0.625, 0.5, 0.625, 0.5, 0.625, 0.75, 0.625, 0.75, 0.625, 0.75, 0.625, 0.75, 0.625, 0.6247, 0.625, 0.5, 0.625, 0.5, 0.625, 0.6247, 0.625, 0.4711, 0.625, 0.4421, 0.625, 0.4421, 0.625, 0.4711, 0.625, 0.3878, 0.625, 0.3739, 0.625, 0.3739, 0.625, 0.3878, 0.625, 0.8247, 0.625, 0.8079, 0.625, 0.8079, 0.625, 0.8247, 0.625, 0.7789, 0.625, 0.75, 0.625, 0.75, 0.625, 0.7789, 0.625, 0.3878, 0.625, 0.3739, 0.625, 0.3739, 0.625, 0.3878, 0.6829, 0.6247, 0.6829, 0.5, 0.6829, 0.5, 0.6829, 0.6247, 0.6829, 0.75, 0.6829, 0.75, 0.6829, 0.75, 0.6829, 0.75, 0.625, 0.3878, 0.625, 0.3739, 0.625, 0.3739, 0.625, 0.3878, 0.6829, 0.6247, 0.6829, 0.5, 0.6829, 0.5, 0.6829, 0.6247, 0.6829, 0.75, 0.6829, 0.75, 0.6829, 0.75, 0.6829, 0.75, 0.625, 0.8247, 0.625, 0.8079, 0.625, 0.8079, 0.625, 0.8247, 0.625, 0.8247, 0.625, 0.8079, 0.625, 0.8079, 0.625, 0.8247, 0.625, 0.8247, 0.625, 0.8079, 0.625, 0.8079, 0.625, 0.8247, 0.625, 0.8247, 0.625, 0.8079, 0.625, 0.8079, 0.625, 0.8247, 0.625, 0.8247, 0.625, 0.8079, 0.625, 0.8079, 0.625, 0.8247, 0.7372, 0.75, 0.7511, 0.75, 0.7511, 0.75, 0.7372, 0.75, 0.6829, 0.75, 0.6829, 0.6247, 0.6829, 0.6247, 0.6829, 0.75, 0.6829, 0.75, 0.6829, 0.6247, 0.6829, 0.6247, 0.6829, 0.75, 0.625, 0.75, 0.625, 0.6247, 0.625, 0.6247, 0.625, 0.75, 0.375, 0.8079, 0.375, 0.6245, 0.375, 0.6246, 0.375, 0.8079, 0.375, 0.5, 0.375, 0.6247, 0.375, 0.6247, 0.375, 0.5, 0.375, 0.8079, 0.375, 0.6245, 0.375, 0.6245, 0.375, 0.8079, 0.375, 0.5, 0.375, 0.6247, 0.375, 0.6247, 0.375, 0.5, 0.375, 0.8079, 0.375, 0.6245, 0.375, 0.6245, 0.375, 0.8079, 0.375, 0.5, 0.375, 0.6247, 0.375, 0.6247, 0.375, 0.5, 0.375, 0.8079, 0.375, 0.6245, 0.375, 0.6245, 0.375, 0.8079, 0.375, 0.5, 0.375, 0.6247, 0.375, 0.6247, 0.375, 0.5, 0.625, 0.5, 0.6539, 0.5, 0.6539, 0.6247, 0.625, 0.6247, 0.375, 0.4421, 0.375, 0.4711, 0.375, 0.6246, 0.375, 0.6246, 0.625, 0.75, 0.625, 0.6247, 0.625, 0.6247, 0.625, 0.75, 0.625, 0.75, 0.625, 0.6247, 0.625, 0.6247, 0.625, 0.75, 0.625, 0.75, 0.625, 0.6247, 0.625, 0.6247, 0.625, 0.75, 0.625, 0.5, 0.625, 0.6247, 0.625, 0.6247, 0.625, 0.5, 0.625, 0.75, 0.625, 0.6247, 0.625, 0.6247, 0.625, 0.75, 0.625, 0.5, 0.625, 0.6247, 0.625, 0.6247, 0.625, 0.5, 0.625, 0.5, 0.625, 0.6247, 0.625, 0.6247, 0.625, 0.5, 0.625, 0.5, 0.625, 0.6247, 0.625, 0.6247, 0.625, 0.5, 0.625, 0.75, 0.625, 0.6247, 0.625, 0.6247, 0.625, 0.75, 0.625, 0.75, 0.625, 0.6247, 0.625, 0.6247, 0.625, 0.75, 0.625, 0.5, 0.625, 0.6247, 0.625, 0.6247, 0.625, 0.5, 0.625, 0.5, 0.625, 0.6247, 0.625, 0.6247, 0.625, 0.5, 0.625, 0.75, 0.625, 0.6247, 0.625, 0.6247, 0.625, 0.75, 0.375, 0.5, 0.375, 0.6247, 0.375, 0.6247, 0.375, 0.5, 0.375, 0.8079, 0.375, 0.6246, 0.375, 0.6246, 0.375, 0.8079, 0.375, 0.4711, 0.375, 0.5, 0.375, 0.6247, 0.375, 0.6246, 0.375, 0.8079, 0.375, 0.6246, 0.375, 0.6245, 0.375, 0.8079, 0.375, 0.5, 0.375, 0.6247, 0.375, 0.6247, 0.375, 0.5, 0.375, 0.5, 0.375, 0.6247, 0.375, 0.6247, 0.375, 0.5, 0.375, 0.8079, 0.375, 0.6246, 0.375, 0.6246, 0.375, 0.8079, 0.375, 0.5, 0.375, 0.6247, 0.375, 0.6247, 0.375, 0.5, 0.375, 0.8079, 0.375, 0.6245, 0.375, 0.6246, 0.375, 0.8079, 0.375, 0.5, 0.375, 0.6247, 0.375, 0.6247, 0.375, 0.5, 0.375, 0.8079, 0.375, 0.6245, 0.375, 0.6245, 0.375, 0.8079, 0.375, 0.4253, 0.375, 0.4421, 0.375, 0.6245, 0.375, 0.6245, 0.6829, 0.75, 0.6829, 0.6247, 0.6829, 0.6247, 0.6829, 0.75, 0.7372, 0.5, 0.7511, 0.5, 0.7511, 0.6247, 0.7372, 0.6247, 0.6829, 0.75, 0.6829, 0.6247, 0.6829, 0.6247, 0.6829, 0.75, 0.6829, 0.75, 0.6829, 0.6247, 0.6829, 0.6247, 0.6829, 0.75, 0.625, 0.75, 0.625, 0.6247, 0.625, 0.6247, 0.625, 0.75, 0.6539, 0.5, 0.6829, 0.5, 0.6829, 0.6247, 0.6539, 0.6247, 0.625, 0.5, 0.625, 0.6247, 0.625, 0.6247, 0.625, 0.5, 0.625, 0.75, 0.625, 0.6247, 0.625, 0.6247, 0.625, 0.75, 0.625, 0.75, 0.625, 0.6247, 0.625, 0.6247, 0.625, 0.75, 0.625, 0.75, 0.625, 0.6247, 0.625, 0.6247, 0.625, 0.75, 0.625, 0.75, 0.625, 0.6247, 0.625, 0.6247, 0.625, 0.75, 0.625, 0.75, 0.625, 0.6247, 0.625, 0.6247, 0.625, 0.75, 0.375, 0.5, 0.375, 0.6247, 0.375, 0.6247, 0.375, 0.5, 0.625, 0.75, 0.625, 0.6247, 0.625, 0.6247, 0.625, 0.75, 0.375, 0.5, 0.625, 0.5, 0.625, 0.6247, 0.375, 0.6247, 0.6829, 0.75, 0.6829, 0.6247, 0.6829, 0.6247, 0.6829, 0.75, 0.625, 0.8247, 0.625, 0.8079, 0.625, 0.8079, 0.625, 0.8247, 0.6829, 0.75, 0.6829, 0.75, 0.6829, 0.75, 0.6829, 0.75, 0.6829, 0.6247, 0.6829, 0.5, 0.6829, 0.5, 0.6829, 0.6247, 0.625, 0.3878, 0.625, 0.3739, 0.625, 0.3739, 0.625, 0.3878, 0.6829, 0.75, 0.6829, 0.6247, 0.6829, 0.6247, 0.6829, 0.75, 0.625, 0.8247, 0.625, 0.8079, 0.625, 0.8079, 0.625, 0.8247, 0.6829, 0.6247, 0.6829, 0.5, 0.6829, 0.5, 0.6829, 0.6247, 0.625, 0.3878, 0.625, 0.3739, 0.625, 0.3739, 0.625, 0.3878, 0.6829, 0.75, 0.6829, 0.75, 0.6829, 0.75, 0.6829, 0.75, 0.6829, 0.75, 0.6829, 0.6247, 0.6829, 0.6247, 0.6829, 0.75, 0.625, 0.8247, 0.625, 0.8079, 0.625, 0.8079, 0.625, 0.8247, 0.625, 0.3878, 0.625, 0.3739, 0.625, 0.3739, 0.625, 0.3878, 0.6829, 0.6247, 0.6829, 0.5, 0.6829, 0.5, 0.6829, 0.6247, 0.6829, 0.75, 0.6829, 0.75, 0.6829, 0.75, 0.6829, 0.75, 0.6829, 0.75, 0.6829, 0.6247, 0.6829, 0.6247, 0.6829, 0.75, 0.625, 0.8247, 0.625, 0.8079, 0.625, 0.8079, 0.625, 0.8247, 0.625, 0.3878, 0.625, 0.3739, 0.625, 0.3739, 0.625, 0.3878, 0.6829, 0.6247, 0.6829, 0.5, 0.6829, 0.5, 0.6829, 0.6247, 0.6829, 0.75, 0.6829, 0.75, 0.6829, 0.75, 0.6829, 0.75, 0.625, 0.4253, 0.625, 0.4085, 0.625, 0.4085, 0.625, 0.4253, 0.625, 0.8622, 0.625, 0.8415, 0.625, 0.8415, 0.625, 0.8622, 0.625, 0.4253, 0.625, 0.4085, 0.625, 0.4085, 0.625, 0.4253, 0.625, 0.8622, 0.625, 0.8415, 0.625, 0.8415, 0.625, 0.8622, 0.625, 0.4253, 0.625, 0.4085, 0.625, 0.4085, 0.625, 0.4253, 0.625, 0.8622, 0.625, 0.8415, 0.625, 0.8415, 0.625, 0.8622, 0.625, 0.4253, 0.625, 0.4085, 0.625, 0.4085, 0.625, 0.4253, 0.625, 0.8622, 0.625, 0.8415, 0.625, 0.8415, 0.625, 0.8622, 0.6997, 0.5, 0.7165, 0.5, 0.7165, 0.6247, 0.6997, 0.6247, 0.375, 0.3878, 0.375, 0.4085, 0.375, 0.6245, 0.375, 0.6244, 0.6997, 0.75, 0.7165, 0.75, 0.7165, 0.75, 0.6997, 0.75, 0.625, 0.8622, 0.625, 0.8415, 0.625, 0.8415, 0.625, 0.8622, 0.625, 0.8622, 0.625, 0.8415, 0.625, 0.8415, 0.625, 0.8622, 0.625, 0.8622, 0.625, 0.8415, 0.625, 0.8415, 0.625, 0.8622, 0.625, 0.8622, 0.625, 0.8415, 0.625, 0.8415, 0.625, 0.8622, 0.625, 0.8622, 0.625, 0.8415, 0.625, 0.8415, 0.625, 0.8622, 0.625, 0.4253, 0.625, 0.4085, 0.625, 0.4085, 0.625, 0.4253, 0.625, 0.4253, 0.625, 0.4085, 0.625, 0.4085, 0.625, 0.4253, 0.625, 0.8622, 0.625, 0.8415, 0.625, 0.8415, 0.625, 0.8622, 0.625, 0.4253, 0.625, 0.4085, 0.625, 0.4085, 0.625, 0.4253, 0.375, 0.3878, 0.375, 0.4085, 0.375, 0.4085, 0.375, 0.3878, 0.375, 0.6244, 0.375, 0.6245, 0.375, 0.8415, 0.375, 0.8622, 0.625, 0.4253, 0.625, 0.4085, 0.625, 0.4085, 0.625, 0.4253, 0.6997, 0.6247, 0.7165, 0.6247, 0.7165, 0.75, 0.6997, 0.75, 0.625, 0.4253, 0.625, 0.4085, 0.625, 0.4085, 0.625, 0.4253, 0.625, 0.8622, 0.625, 0.8415, 0.625, 0.8415, 0.625, 0.8622, 0.625, 0.8622, 0.625, 0.8415, 0.625, 0.8415, 0.625, 0.8622, 0.625, 0.4253, 0.625, 0.4085, 0.625, 0.4085, 0.625, 0.4253, 0.625, 0.4253, 0.625, 0.4085, 0.625, 0.4085, 0.625, 0.4253, 0.625, 0.4253, 0.625, 0.4085, 0.625, 0.4085, 0.625, 0.4253, 0.625, 0.4253, 0.625, 0.4085, 0.625, 0.4085, 0.625, 0.4253, 0.625, 0.8622, 0.625, 0.8415, 0.625, 0.8415, 0.625, 0.8622, 0.375, 0.8247, 0.625, 0.8247, 0.625, 0.8415, 0.375, 0.8415, 0.625, 0.4253, 0.625, 0.4085, 0.625, 0.4085, 0.625, 0.4253, 0.625, 0.4253, 0.625, 0.4085, 0.625, 0.4085, 0.625, 0.4253, 0.625, 0.8622, 0.625, 0.8415, 0.625, 0.8415, 0.625, 0.8622, 0.625, 0.4253, 0.625, 0.4085, 0.625, 0.4085, 0.625, 0.4253, 0.625, 0.8622, 0.625, 0.8415, 0.625, 0.8415, 0.625, 0.8622, 0.625, 0.8622, 0.625, 0.8415, 0.625, 0.8415, 0.625, 0.8622, 0.625, 0.8622, 0.625, 0.8415, 0.625, 0.8415, 0.625, 0.8622, 0.375, 0.8247, 0.375, 0.8415, 0.375, 0.8415, 0.375, 0.8247, 0.375, 0.3878, 0.625, 0.3878, 0.625, 0.4085, 0.375, 0.4085, 0.625, 0.8622, 0.625, 0.8415, 0.625, 0.8415, 0.625, 0.8622, 0.625, 0.4253, 0.625, 0.4085, 0.625, 0.4085, 0.625, 0.4253, 0.625, 0.8761, 0.625, 0.8622, 0.625, 0.8622, 0.625, 0.8761, 0.375, 0.3739, 0.625, 0.3739, 0.625, 0.3878, 0.375, 0.3878, 0.625, 0.8761, 0.625, 0.8622, 0.625, 0.8622, 0.625, 0.8761, 0.625, 0.8761, 0.625, 0.8622, 0.625, 0.8622, 0.625, 0.8761, 0.625, 0.8761, 0.625, 0.8622, 0.625, 0.8622, 0.625, 0.8761, 0.625, 0.8761, 0.625, 0.8622, 0.625, 0.8622, 0.625, 0.8761, 0.625, 0.8761, 0.625, 0.8622, 0.625, 0.8622, 0.625, 0.8761, 0.625, 0.8761, 0.625, 0.8622, 0.625, 0.8622, 0.625, 0.8761, 0.625, 0.8761, 0.625, 0.8622, 0.625, 0.8622, 0.625, 0.8761, 0.375, 0.6244, 0.375, 0.6244, 0.375, 0.8622, 0.375, 0.8761, 0.375, 0.3739, 0.375, 0.3878, 0.375, 0.3878, 0.375, 0.3739, 0.625, 0.8761, 0.625, 0.8622, 0.625, 0.8622, 0.625, 0.8761, 0.625, 0.8761, 0.625, 0.8622, 0.625, 0.8622, 0.625, 0.8761, 0.625, 0.8761, 0.625, 0.8622, 0.625, 0.8622, 0.625, 0.8761, 0.625, 0.8761, 0.625, 0.8622, 0.625, 0.8622, 0.625, 0.8761, 0.625, 0.8761, 0.625, 0.8622, 0.625, 0.8622, 0.625, 0.8761, 0.625, 0.8761, 0.625, 0.8622, 0.625, 0.8622, 0.625, 0.8761, 0.375, 0.3739, 0.375, 0.3878, 0.375, 0.6244, 0.375, 0.6244, 0.625, 0.8761, 0.625, 0.8622, 0.625, 0.8622, 0.625, 0.8761, 0.625, 0.8761, 0.625, 0.8622, 0.625, 0.8622, 0.625, 0.8761, 0.625, 0.8761, 0.625, 0.8622, 0.625, 0.8622, 0.625, 0.8761, 0.625, 0.8761, 0.625, 0.8622, 0.625, 0.8622, 0.625, 0.8761, 0.625, 0.4085, 0.625, 0.3878, 0.625, 0.3878, 0.625, 0.4085, 0.625, 0.4085, 0.625, 0.3878, 0.625, 0.3878, 0.625, 0.4085, 0.625, 0.4085, 0.625, 0.3878, 0.625, 0.3878, 0.625, 0.4085, 0.625, 0.4085, 0.625, 0.3878, 0.625, 0.3878, 0.625, 0.4085, 0.7165, 0.5, 0.7372, 0.5, 0.7372, 0.6247, 0.7165, 0.6247, 0.7165, 0.75, 0.7372, 0.75, 0.7372, 0.75, 0.7165, 0.75, 0.625, 0.4085, 0.625, 0.3878, 0.625, 0.3878, 0.625, 0.4085, 0.625, 0.4085, 0.625, 0.3878, 0.625, 0.3878, 0.625, 0.4085, 0.625, 0.4085, 0.625, 0.3878, 0.625, 0.3878, 0.625, 0.4085, 0.625, 0.4085, 0.625, 0.3878, 0.625, 0.3878, 0.625, 0.4085, 0.7165, 0.6247, 0.7372, 0.6247, 0.7372, 0.75, 0.7165, 0.75, 0.625, 0.4085, 0.625, 0.3878, 0.625, 0.3878, 0.625, 0.4085, 0.625, 0.4085, 0.625, 0.3878, 0.625, 0.3878, 0.625, 0.4085, 0.625, 0.4085, 0.625, 0.3878, 0.625, 0.3878, 0.625, 0.4085, 0.625, 0.4085, 0.625, 0.3878, 0.625, 0.3878, 0.625, 0.4085, 0.625, 0.4085, 0.625, 0.3878, 0.625, 0.3878, 0.625, 0.4085, 0.375, 0.8415, 0.625, 0.8415, 0.625, 0.8622, 0.375, 0.8622, 0.625, 0.4085, 0.625, 0.3878, 0.625, 0.3878, 0.625, 0.4085, 0.625, 0.4085, 0.625, 0.3878, 0.625, 0.3878, 0.625, 0.4085, 0.625, 0.4085, 0.625, 0.3878, 0.625, 0.3878, 0.625, 0.4085, 0.375, 0.8415, 0.375, 0.8622, 0.375, 0.8622, 0.375, 0.8415, 0.625, 0.4085, 0.625, 0.3878, 0.625, 0.3878, 0.625, 0.4085, 0.625, 0.4421, 0.625, 0.4253, 0.625, 0.4253, 0.625, 0.4421, 0.375, 0.8079, 0.375, 0.8247, 0.375, 0.8247, 0.375, 0.8079, 0.625, 0.4421, 0.625, 0.4253, 0.625, 0.4253, 0.625, 0.4421, 0.625, 0.4421, 0.625, 0.4253, 0.625, 0.4253, 0.625, 0.4421, 0.625, 0.4421, 0.625, 0.4253, 0.625, 0.4253, 0.625, 0.4421, 0.375, 0.8079, 0.625, 0.8079, 0.625, 0.8247, 0.375, 0.8247, 0.625, 0.4421, 0.625, 0.4253, 0.625, 0.4253, 0.625, 0.4421, 0.625, 0.4421, 0.625, 0.4253, 0.625, 0.4253, 0.625, 0.4421, 0.625, 0.4421, 0.625, 0.4253, 0.625, 0.4253, 0.625, 0.4421, 0.625, 0.4421, 0.625, 0.4253, 0.625, 0.4253, 0.625, 0.4421, 0.625, 0.4421, 0.625, 0.4253, 0.625, 0.4253, 0.625, 0.4421, 0.6829, 0.6247, 0.6997, 0.6247, 0.6997, 0.75, 0.6829, 0.75, 0.625, 0.4421, 0.625, 0.4253, 0.625, 0.4253, 0.625, 0.4421, 0.625, 0.4421, 0.625, 0.4253, 0.625, 0.4253, 0.625, 0.4421, 0.625, 0.4421, 0.625, 0.4253, 0.625, 0.4253, 0.625, 0.4421, 0.625, 0.4421, 0.625, 0.4253, 0.625, 0.4253, 0.625, 0.4421, 0.6829, 0.75, 0.6997, 0.75, 0.6997, 0.75, 0.6829, 0.75, 0.6829, 0.5, 0.6997, 0.5, 0.6997, 0.6247, 0.6829, 0.6247, 0.625, 0.4421, 0.625, 0.4253, 0.625, 0.4253, 0.625, 0.4421, 0.625, 0.4421, 0.625, 0.4253, 0.625, 0.4253, 0.625, 0.4421, 0.625, 0.4421, 0.625, 0.4253, 0.625, 0.4253, 0.625, 0.4421, 0.625, 0.4421, 0.625, 0.4253, 0.625, 0.4253, 0.625, 0.4421, 0.625, 0.8415, 0.625, 0.8247, 0.625, 0.8247, 0.625, 0.8415, 0.625, 0.8415, 0.625, 0.8247, 0.625, 0.8247, 0.625, 0.8415, 0.625, 0.8415, 0.625, 0.8247, 0.625, 0.8247, 0.625, 0.8415, 0.625, 0.8415, 0.625, 0.8247, 0.625, 0.8247, 0.625, 0.8415, 0.375, 0.4085, 0.375, 0.4253, 0.375, 0.6245, 0.375, 0.6245, 0.625, 0.8415, 0.625, 0.8247, 0.625, 0.8247, 0.625, 0.8415, 0.625, 0.8415, 0.625, 0.8247, 0.625, 0.8247, 0.625, 0.8415, 0.625, 0.8415, 0.625, 0.8247, 0.625, 0.8247, 0.625, 0.8415, 0.625, 0.8415, 0.625, 0.8247, 0.625, 0.8247, 0.625, 0.8415, 0.625, 0.8415, 0.625, 0.8247, 0.625, 0.8247, 0.625, 0.8415, 0.625, 0.8415, 0.625, 0.8247, 0.625, 0.8247, 0.625, 0.8415, 0.375, 0.4085, 0.375, 0.4253, 0.375, 0.4253, 0.375, 0.4085, 0.375, 0.6245, 0.375, 0.6245, 0.375, 0.8247, 0.375, 0.8415, 0.625, 0.8415, 0.625, 0.8247, 0.625, 0.8247, 0.625, 0.8415, 0.625, 0.8415, 0.625, 0.8247, 0.625, 0.8247, 0.625, 0.8415, 0.625, 0.8415, 0.625, 0.8247, 0.625, 0.8247, 0.625, 0.8415, 0.625, 0.8415, 0.625, 0.8247, 0.625, 0.8247, 0.625, 0.8415, 0.625, 0.8415, 0.625, 0.8247, 0.625, 0.8247, 0.625, 0.8415, 0.625, 0.8415, 0.625, 0.8247, 0.625, 0.8247, 0.625, 0.8415, 0.625, 0.8415, 0.625, 0.8247, 0.625, 0.8247, 0.625, 0.8415, 0.375, 0.4085, 0.625, 0.4085, 0.625, 0.4253, 0.375, 0.4253, 0.625, 0.8415, 0.625, 0.8247, 0.625, 0.8247, 0.625, 0.8415])
me_cube_001.update()

# ---- objects
ob_empty = bpy.data.objects.new('Empty', None)
ob_cube = bpy.data.objects.new('Cube', me_cube_001)
ob_empty_001 = bpy.data.objects.new('Empty.001', None)

# ---- transforms, parenting, visibility, modifiers, constraints
ob_empty.location = (0.0, 0.0, 0.0)
ob_empty.rotation_euler = (1.571, -0.0, -0.0)
ob_empty.empty_display_type = 'IMAGE'
ob_empty.empty_display_size = 5.0
ob_empty.use_empty_image_alpha = True
ob_empty.color = (1.0, 1.0, 1.0, 0.3608)
ob_cube.location = (0.0, 0.0, 0.0)
ob_cube.show_wire = True
_m = ob_cube.modifiers.new('Mirror', 'MIRROR')
_m.use_clip = True
ob_empty_001.location = (0.0, -0.9529, 0.0)
ob_empty_001.rotation_euler = (1.571, -0.0, 4.712)
ob_empty_001.scale = (0.9307, 0.9307, 0.9307)
ob_empty_001.empty_display_type = 'IMAGE'
ob_empty_001.empty_display_size = 5.0

# ---- collection membership
col_collection.objects.link(ob_empty)
col_collection.objects.link(ob_cube)
col_collection.objects.link(ob_empty_001)

# ---- scene / render settings (as saved in the file)
scene.frame_start = 1; scene.frame_end = 250; scene.frame_set(1)
scene.render.engine = 'BLENDER_EEVEE_NEXT'
bpy.context.view_layer.update()

# ---- added for rendering (the .blend has no active camera and no usable light): camera, sun
cam_auto = bpy.data.cameras.new('AutoCamera')
cam_auto.lens = 50.0
cam_auto.sensor_width = 36.0
cam_auto.clip_end = 1000.0
ob_auto_camera = bpy.data.objects.new('AutoCamera', cam_auto)
scene.collection.objects.link(ob_auto_camera)
ob_auto_camera.location = (4.39544, -5.23327, 3.64754)
ob_auto_camera.rotation_euler = (1.09748, -7.21219e-08, 0.694738)
scene.camera = ob_auto_camera
light_auto_sun = bpy.data.lights.new('AutoSun', 'SUN')
light_auto_sun.energy = 3.0
light_auto_sun.angle = 0.0523599
ob_auto_sun = bpy.data.objects.new('AutoSun', light_auto_sun)
scene.collection.objects.link(ob_auto_sun)
ob_auto_sun.rotation_euler = (0.872665, 0.174533, 0.523599)
bpy.context.view_layer.update()
